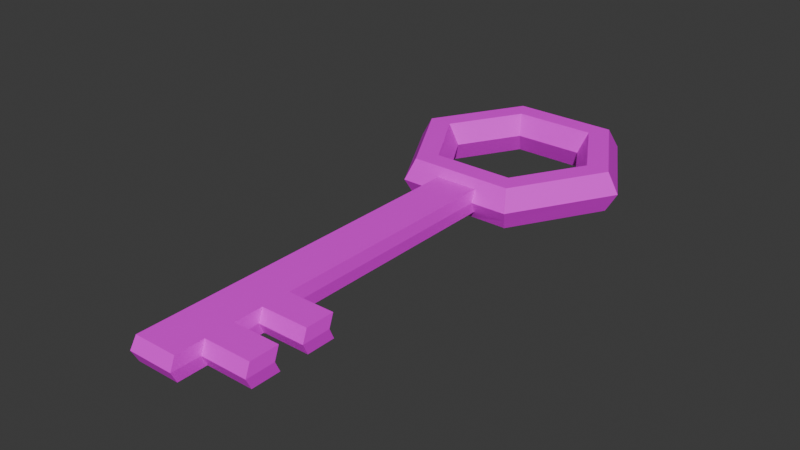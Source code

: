 # Source: Obj_Key_Normal_A.blend  (saved by Blender 5.0.119; exported with 4.5.12 LTS)
import bpy
from mathutils import Matrix  # noqa: F401  (used for matrix-valued properties, if any)

bpy.ops.wm.read_factory_settings(use_empty=True)
scene = bpy.context.scene
scene.name = 'Scene'

# ---- collections
col_collection = bpy.data.collections.new('Collection'); scene.collection.children.link(col_collection)

# ---- images (referenced by path relative to the original .blend; pixels are not part of the script)
import os
ASSET_DIR = os.environ.get("B2B_ASSET_DIR", "")  # directory of the original .blend (textures are referenced by path, not embedded)
HERE = os.path.dirname(os.path.abspath(__file__))  # packed textures are extracted next to this script under _unpacked/

def load_image(name, relpath, width, height, colorspace="sRGB"):
    """Load a texture the original file referenced (path relative to the .blend, or extracted next to this script)."""
    p = next((c for c in (os.path.join(HERE, relpath), os.path.join(ASSET_DIR, relpath)) if relpath and os.path.exists(c)), "")
    if p:
        img = bpy.data.images.load(p, check_existing=True)
        img.name = name
    else:  # same state as the original file: an image datablock whose file is absent (Cycles renders it pink)
        img = bpy.data.images.new(name, width, height)
        img.source = "FILE"
        img.filepath = "//" + (relpath or name)
    img.colorspace_settings.name = colorspace
    return img
img_color_palette_png = load_image('Color_palette.png', 'Color_palette.png', 1024, 1024, 'sRGB')

# ---- materials (node trees are filled in below, after node groups)
mat_x = bpy.data.materials.new('材质')

# ---- material node trees
mat_x.use_nodes = True; mat_x.node_tree.nodes.clear()
_N = mat_x.node_tree.nodes; _L = mat_x.node_tree.links
n0 = _N.new('ShaderNodeBsdfPrincipled'); n0.name = '原理化 BSDF'; n0.location = (-200, 100)
n1 = _N.new('ShaderNodeOutputMaterial'); n1.name = '材质输出'; n1.location = (200, 100)
n2 = _N.new('ShaderNodeTexImage'); n2.name = '图像纹理'; n2.location = (-530, 13)
n2.image = img_color_palette_png
_L.new(n0.outputs[0], n1.inputs[0])
_L.new(n2.outputs[0], n0.inputs[0])
n1.is_active_output = True

# ---- world
world_world = bpy.data.worlds.new('World'); scene.world = world_world
world_world.use_nodes = True; world_world.node_tree.nodes.clear()
_N = world_world.node_tree.nodes; _L = world_world.node_tree.links
n0 = _N.new('ShaderNodeOutputWorld'); n0.name = 'World Output'; n0.location = (200, 100)
n1 = _N.new('ShaderNodeBackground'); n1.name = 'Background'; n1.location = (-200, 100)
n1.inputs[0].default_value = (0.05088, 0.05088, 0.05088, 1.0)
_L.new(n1.outputs[0], n0.inputs[0])
n0.is_active_output = True
world_world.color = (0.05088, 0.05088, 0.05088)
world_world.sun_shadow_jitter_overblur = 0.0

# ---- meshes
me_x = bpy.data.meshes.new('环体')
me_x.from_pydata([(1.25, 0.0, 0.0), (1.125, 0.0, 0.2165), (0.875, 0.0, 0.2165), (0.75, 0.0, 3.062e-17), (0.875, 0.0, -0.2165), (1.125, 0.0, -0.2165), (0.625, 1.083, 0.0), (0.5625, 0.9743, 0.2165), (0.4375, 0.7578, 0.2165), (0.375, 0.6495, 3.062e-17), (0.4375, 0.7578, -0.2165), (0.5625, 0.9743, -0.2165), (-0.625, 1.083, 0.0), (-0.5625, 0.9743, 0.2165), (-0.4375, 0.7578, 0.2165), (-0.375, 0.6495, 3.062e-17), (-0.4375, 0.7578, -0.2165), (-0.5625, 0.9743, -0.2165), (-1.25, 1.093e-07, 0.0), (-1.125, 9.835e-08, 0.2165), (-0.875, 7.649e-08, 0.2165), (-0.75, 6.557e-08, 3.062e-17), (-0.875, 7.649e-08, -0.2165), (-1.125, 9.835e-08, -0.2165), (-0.625, -1.083, 0.0), (-0.5625, -0.9743, 0.2165), (-0.4375, -0.7578, 0.2165), (-0.375, -0.6495, 3.062e-17), (-0.4375, -0.7578, -0.2165), (-0.5625, -0.9743, -0.2165), (0.625, -1.083, 0.0), (0.5625, -0.9743, 0.2165), (0.4375, -0.7578, 0.2165), (0.375, -0.6495, 3.062e-17), (0.4375, -0.7578, -0.2165), (0.5625, -0.9743, -0.2165), (1.188, 0.0, 0.1083), (0.5937, 1.028, 0.1083), (-0.5937, 1.028, 0.1083), (-1.188, 1.038e-07, 0.1083), (-0.5937, -1.028, 0.1083), (0.5937, -1.028, 0.1083), (1.188, 0.0, -0.1083), (0.5937, 1.028, -0.1083), (-0.5937, 1.028, -0.1083), (-1.188, 1.038e-07, -0.1083), (-0.5937, -1.028, -0.1083), (0.5937, -1.028, -0.1083), (-0.2397, -1.088, 0.0), (0.2397, -1.088, 0.0), (-0.1875, -0.9743, 0.2165), (0.1875, -0.9743, 0.2165), (-0.1458, -0.7578, 0.2165), (0.1458, -0.7578, 0.2165), (-0.125, -0.6495, 3.062e-17), (0.125, -0.6495, 3.062e-17), (-0.1458, -0.7578, -0.2165), (0.1458, -0.7578, -0.2165), (-0.1875, -0.9743, -0.2165), (0.1875, -0.9743, -0.2165), (0.2277, -1.026, 0.1245), (-0.2277, -1.026, 0.1245), (0.2277, -1.026, -0.1245), (-0.2277, -1.026, -0.1245), (-0.2397, -4.891, 0.0), (0.2397, -4.891, 0.0), (0.2277, -4.828, 0.1245), (-0.2277, -4.828, 0.1245), (0.2277, -4.828, -0.1245), (-0.2277, -4.828, -0.1245), (-0.2277, -3.609, -0.1245), (-0.2397, -3.671, 0.0), (-0.2277, -3.609, 0.1245), (0.2397, -3.671, 0.0), (0.2277, -3.609, -0.1245), (0.2277, -3.609, 0.1245), (-0.2277, -3.914, -0.1245), (-0.2277, -4.219, -0.1245), (-0.2277, -4.524, -0.1245), (0.2397, -3.976, 0.0), (0.2397, -4.281, 0.0), (0.2397, -4.586, 0.0), (0.2277, -3.914, 0.1245), (0.2277, -4.219, 0.1245), (0.2277, -4.524, 0.1245), (-0.2397, -4.586, 0.0), (-0.2397, -4.281, 0.0), (-0.2397, -3.976, 0.0), (-0.2277, -4.524, 0.1245), (-0.2277, -4.219, 0.1245), (-0.2277, -3.914, 0.1245), (0.2277, -4.524, -0.1245), (0.2277, -4.219, -0.1245), (0.2277, -3.914, -0.1245), (0.7242, -3.914, -0.1245), (0.7242, -3.609, -0.1245), (0.7242, -3.609, 0.1245), (0.7361, -3.671, 0.0), (0.7361, -3.976, 0.0), (0.7361, -4.281, 0.0), (0.7361, -4.586, 0.0), (0.7242, -3.914, 0.1245), (0.7242, -4.219, 0.1245), (0.7242, -4.524, 0.1245), (0.7242, -4.524, -0.1245), (0.7242, -4.219, -0.1245)], [], [(36, 37, 7, 1), (1, 7, 8, 2), (2, 8, 9, 3), (3, 9, 10, 4), (4, 10, 11, 5), (42, 43, 6, 0), (37, 38, 13, 7), (7, 13, 14, 8), (8, 14, 15, 9), (9, 15, 16, 10), (10, 16, 17, 11), (43, 44, 12, 6), (38, 39, 19, 13), (13, 19, 20, 14), (14, 20, 21, 15), (15, 21, 22, 16), (16, 22, 23, 17), (44, 45, 18, 12), (39, 40, 25, 19), (19, 25, 26, 20), (20, 26, 27, 21), (21, 27, 28, 22), (22, 28, 29, 23), (45, 46, 24, 18), (60, 41, 31, 51), (51, 31, 32, 53), (53, 32, 33, 55), (55, 33, 34, 57), (57, 34, 35, 59), (62, 47, 30, 49), (41, 36, 1, 31), (31, 1, 2, 32), (32, 2, 3, 33), (33, 3, 4, 34), (34, 4, 5, 35), (47, 42, 0, 30), (30, 0, 36, 41), (49, 30, 41, 60), (18, 24, 40, 39), (12, 18, 39, 38), (6, 12, 38, 37), (0, 6, 37, 36), (35, 5, 42, 47), (59, 35, 47, 62), (23, 29, 46, 45), (17, 23, 45, 44), (11, 17, 44, 43), (5, 11, 43, 42), (29, 58, 63, 46), (58, 59, 62, 63), (24, 48, 61, 40), (88, 85, 64, 67), (46, 63, 48, 24), (85, 78, 69, 64), (28, 56, 58, 29), (56, 57, 59, 58), (27, 54, 56, 28), (54, 55, 57, 56), (26, 52, 54, 27), (52, 53, 55, 54), (25, 50, 52, 26), (50, 51, 53, 52), (40, 61, 50, 25), (61, 60, 51, 50), (64, 65, 66, 67), (69, 68, 65, 64), (91, 81, 65, 68), (81, 84, 66, 65), (78, 91, 68, 69), (84, 88, 67, 66), (60, 61, 72, 75), (63, 62, 74, 70), (49, 60, 75, 73), (62, 49, 73, 74), (48, 63, 70, 71), (61, 48, 71, 72), (75, 72, 90, 82), (82, 90, 89, 83), (83, 89, 88, 84), (70, 74, 93, 76), (76, 93, 92, 77), (77, 92, 91, 78), (93, 74, 95, 94), (79, 82, 83, 80), (81, 91, 104, 100), (80, 83, 102, 99), (93, 79, 80, 92), (83, 84, 103, 102), (71, 70, 76, 87), (87, 76, 77, 86), (86, 77, 78, 85), (72, 71, 87, 90), (90, 87, 86, 89), (89, 86, 85, 88), (97, 96, 101, 98), (99, 102, 103, 100), (95, 97, 98, 94), (105, 99, 100, 104), (84, 81, 100, 103), (91, 92, 105, 104), (75, 82, 101, 96), (73, 75, 96, 97), (79, 93, 94, 98), (82, 79, 98, 101), (74, 73, 97, 95), (92, 80, 99, 105)])
_uv = me_x.uv_layers.new(name='UVMap')
_uv.uv.foreach_set('vector', [0.345, 0.6633, 0.3522, 0.6633, 0.3522, 0.6669, 0.345, 0.6669, 0.345, 0.6669, 0.3522, 0.6669, 0.3522, 0.6742, 0.345, 0.6742, 0.345, 0.6742, 0.3522, 0.6742, 0.3522, 0.6814, 0.345, 0.6814, 0.345, 0.6379, 0.3522, 0.6379, 0.3522, 0.6452, 0.345, 0.6452, 0.345, 0.6452, 0.3522, 0.6452, 0.3522, 0.6524, 0.345, 0.6524, 0.345, 0.656, 0.3522, 0.656, 0.3522, 0.6597, 0.345, 0.6597, 0.3522, 0.6633, 0.3595, 0.6633, 0.3595, 0.6669, 0.3522, 0.6669, 0.3522, 0.6669, 0.3595, 0.6669, 0.3595, 0.6742, 0.3522, 0.6742, 0.3522, 0.6742, 0.3595, 0.6742, 0.3595, 0.6814, 0.3522, 0.6814, 0.3522, 0.6379, 0.3595, 0.6379, 0.3595, 0.6452, 0.3522, 0.6452, 0.3522, 0.6452, 0.3595, 0.6452, 0.3595, 0.6524, 0.3522, 0.6524, 0.3522, 0.656, 0.3595, 0.656, 0.3595, 0.6597, 0.3522, 0.6597, 0.3595, 0.6633, 0.3667, 0.6633, 0.3667, 0.6669, 0.3595, 0.6669, 0.3595, 0.6669, 0.3667, 0.6669, 0.3667, 0.6742, 0.3595, 0.6742, 0.3595, 0.6742, 0.3667, 0.6742, 0.3667, 0.6814, 0.3595, 0.6814, 0.3595, 0.6379, 0.3667, 0.6379, 0.3667, 0.6452, 0.3595, 0.6452, 0.3595, 0.6452, 0.3667, 0.6452, 0.3667, 0.6524, 0.3595, 0.6524, 0.3595, 0.656, 0.3667, 0.656, 0.3667, 0.6597, 0.3595, 0.6597, 0.3233, 0.6633, 0.3305, 0.6633, 0.3305, 0.6669, 0.3233, 0.6669, 0.3233, 0.6669, 0.3305, 0.6669, 0.3305, 0.6742, 0.3233, 0.6742, 0.3233, 0.6742, 0.3305, 0.6742, 0.3305, 0.6814, 0.3233, 0.6814, 0.3233, 0.6379, 0.3305, 0.6379, 0.3305, 0.6452, 0.3233, 0.6452, 0.3233, 0.6452, 0.3305, 0.6452, 0.3305, 0.6524, 0.3233, 0.6524, 0.3233, 0.656, 0.3305, 0.656, 0.3305, 0.6597, 0.3233, 0.6597, 0.3353, 0.6633, 0.3377, 0.6633, 0.3377, 0.6669, 0.3353, 0.6669, 0.3353, 0.6669, 0.3377, 0.6669, 0.3377, 0.6742, 0.3353, 0.6742, 0.3353, 0.6742, 0.3377, 0.6742, 0.3377, 0.6814, 0.3353, 0.6814, 0.3353, 0.6379, 0.3377, 0.6379, 0.3377, 0.6452, 0.3353, 0.6452, 0.3353, 0.6452, 0.3377, 0.6452, 0.3377, 0.6524, 0.3353, 0.6524, 0.3353, 0.656, 0.3377, 0.656, 0.3377, 0.6597, 0.3353, 0.6597, 0.3377, 0.6633, 0.345, 0.6633, 0.345, 0.6669, 0.3377, 0.6669, 0.3377, 0.6669, 0.345, 0.6669, 0.345, 0.6742, 0.3377, 0.6742, 0.3377, 0.6742, 0.345, 0.6742, 0.345, 0.6814, 0.3377, 0.6814, 0.3377, 0.6379, 0.345, 0.6379, 0.345, 0.6452, 0.3377, 0.6452, 0.3377, 0.6452, 0.345, 0.6452, 0.345, 0.6524, 0.3377, 0.6524, 0.3377, 0.656, 0.345, 0.656, 0.345, 0.6597, 0.3377, 0.6597, 0.3377, 0.6597, 0.345, 0.6597, 0.345, 0.6633, 0.3377, 0.6633, 0.3353, 0.6597, 0.3377, 0.6597, 0.3377, 0.6633, 0.3353, 0.6633, 0.3233, 0.6597, 0.3305, 0.6597, 0.3305, 0.6633, 0.3233, 0.6633, 0.3595, 0.6597, 0.3667, 0.6597, 0.3667, 0.6633, 0.3595, 0.6633, 0.3522, 0.6597, 0.3595, 0.6597, 0.3595, 0.6633, 0.3522, 0.6633, 0.345, 0.6597, 0.3522, 0.6597, 0.3522, 0.6633, 0.345, 0.6633, 0.3377, 0.6524, 0.345, 0.6524, 0.345, 0.656, 0.3377, 0.656, 0.3353, 0.6524, 0.3377, 0.6524, 0.3377, 0.656, 0.3353, 0.656, 0.3233, 0.6524, 0.3305, 0.6524, 0.3305, 0.656, 0.3233, 0.656, 0.3595, 0.6524, 0.3667, 0.6524, 0.3667, 0.656, 0.3595, 0.656, 0.3522, 0.6524, 0.3595, 0.6524, 0.3595, 0.656, 0.3522, 0.656, 0.345, 0.6524, 0.3522, 0.6524, 0.3522, 0.656, 0.345, 0.656, 0.3305, 0.6524, 0.3329, 0.6524, 0.3329, 0.656, 0.3305, 0.656, 0.3329, 0.6524, 0.3353, 0.6524, 0.3353, 0.656, 0.3329, 0.656, 0.3305, 0.6597, 0.3329, 0.6597, 0.3329, 0.6633, 0.3305, 0.6633, 0.3329, 0.6633, 0.3329, 0.6597, 0.3329, 0.6597, 0.3329, 0.6633, 0.3305, 0.656, 0.3329, 0.656, 0.3329, 0.6597, 0.3305, 0.6597, 0.3329, 0.6597, 0.3329, 0.656, 0.3329, 0.656, 0.3329, 0.6597, 0.3305, 0.6452, 0.3329, 0.6452, 0.3329, 0.6524, 0.3305, 0.6524, 0.3329, 0.6452, 0.3353, 0.6452, 0.3353, 0.6524, 0.3329, 0.6524, 0.3305, 0.6379, 0.3329, 0.6379, 0.3329, 0.6452, 0.3305, 0.6452, 0.3329, 0.6379, 0.3353, 0.6379, 0.3353, 0.6452, 0.3329, 0.6452, 0.3305, 0.6742, 0.3329, 0.6742, 0.3329, 0.6814, 0.3305, 0.6814, 0.3329, 0.6742, 0.3353, 0.6742, 0.3353, 0.6814, 0.3329, 0.6814, 0.3305, 0.6669, 0.3329, 0.6669, 0.3329, 0.6742, 0.3305, 0.6742, 0.3329, 0.6669, 0.3353, 0.6669, 0.3353, 0.6742, 0.3329, 0.6742, 0.3305, 0.6633, 0.3329, 0.6633, 0.3329, 0.6669, 0.3305, 0.6669, 0.3329, 0.6633, 0.3353, 0.6633, 0.3353, 0.6669, 0.3329, 0.6669, 0.3329, 0.6597, 0.3353, 0.6597, 0.3353, 0.6633, 0.3329, 0.6633, 0.3329, 0.656, 0.3353, 0.656, 0.3353, 0.6597, 0.3329, 0.6597, 0.3353, 0.656, 0.3353, 0.6597, 0.3353, 0.6597, 0.3353, 0.656, 0.3353, 0.6597, 0.3353, 0.6633, 0.3353, 0.6633, 0.3353, 0.6597, 0.3329, 0.656, 0.3353, 0.656, 0.3353, 0.656, 0.3329, 0.656, 0.3353, 0.6633, 0.3329, 0.6633, 0.3329, 0.6633, 0.3353, 0.6633, 0.3353, 0.6633, 0.3329, 0.6633, 0.3329, 0.6633, 0.3353, 0.6633, 0.3329, 0.656, 0.3353, 0.656, 0.3353, 0.656, 0.3329, 0.656, 0.3353, 0.6597, 0.3353, 0.6633, 0.3353, 0.6633, 0.3353, 0.6597, 0.3353, 0.656, 0.3353, 0.6597, 0.3353, 0.6597, 0.3353, 0.656, 0.3329, 0.6597, 0.3329, 0.656, 0.3329, 0.656, 0.3329, 0.6597, 0.3329, 0.6633, 0.3329, 0.6597, 0.3329, 0.6597, 0.3329, 0.6633, 0.3353, 0.6633, 0.3329, 0.6633, 0.3329, 0.6633, 0.3353, 0.6633, 0.3353, 0.6633, 0.3329, 0.6633, 0.3329, 0.6633, 0.3353, 0.6633, 0.3353, 0.6633, 0.3329, 0.6633, 0.3329, 0.6633, 0.3353, 0.6633, 0.3329, 0.656, 0.3353, 0.656, 0.3353, 0.656, 0.3329, 0.656, 0.3329, 0.656, 0.3353, 0.656, 0.3353, 0.656, 0.3329, 0.656, 0.3329, 0.656, 0.3353, 0.656, 0.3353, 0.656, 0.3329, 0.656, 0.3353, 0.656, 0.3353, 0.656, 0.3353, 0.656, 0.3353, 0.656, 0.3353, 0.6597, 0.3353, 0.6633, 0.3353, 0.6633, 0.3353, 0.6597, 0.3353, 0.6597, 0.3353, 0.656, 0.3353, 0.656, 0.3353, 0.6597, 0.3353, 0.6597, 0.3353, 0.6633, 0.3353, 0.6633, 0.3353, 0.6597, 0.3353, 0.656, 0.3353, 0.6597, 0.3353, 0.6597, 0.3353, 0.656, 0.3353, 0.6633, 0.3353, 0.6633, 0.3353, 0.6633, 0.3353, 0.6633, 0.3329, 0.6597, 0.3329, 0.656, 0.3329, 0.656, 0.3329, 0.6597, 0.3329, 0.6597, 0.3329, 0.656, 0.3329, 0.656, 0.3329, 0.6597, 0.3329, 0.6597, 0.3329, 0.656, 0.3329, 0.656, 0.3329, 0.6597, 0.3329, 0.6633, 0.3329, 0.6597, 0.3329, 0.6597, 0.3329, 0.6633, 0.3329, 0.6633, 0.3329, 0.6597, 0.3329, 0.6597, 0.3329, 0.6633, 0.3329, 0.6633, 0.3329, 0.6597, 0.3329, 0.6597, 0.3329, 0.6633, 0.3353, 0.6597, 0.3353, 0.6633, 0.3353, 0.6633, 0.3353, 0.6597, 0.3353, 0.6597, 0.3353, 0.6633, 0.3353, 0.6633, 0.3353, 0.6597, 0.3353, 0.656, 0.3353, 0.6597, 0.3353, 0.6597, 0.3353, 0.656, 0.3353, 0.656, 0.3353, 0.6597, 0.3353, 0.6597, 0.3353, 0.656, 0.3353, 0.6633, 0.3353, 0.6597, 0.3353, 0.6597, 0.3353, 0.6633, 0.3353, 0.656, 0.3353, 0.656, 0.3353, 0.656, 0.3353, 0.656, 0.3353, 0.6633, 0.3353, 0.6633, 0.3353, 0.6633, 0.3353, 0.6633, 0.3353, 0.6597, 0.3353, 0.6633, 0.3353, 0.6633, 0.3353, 0.6597, 0.3353, 0.6597, 0.3353, 0.656, 0.3353, 0.656, 0.3353, 0.6597, 0.3353, 0.6633, 0.3353, 0.6597, 0.3353, 0.6597, 0.3353, 0.6633, 0.3353, 0.656, 0.3353, 0.6597, 0.3353, 0.6597, 0.3353, 0.656, 0.3353, 0.656, 0.3353, 0.6597, 0.3353, 0.6597, 0.3353, 0.656])
me_x.materials.append(mat_x)
me_x.update()

# ---- objects
ob_x = bpy.data.objects.new('环体', me_x)

# ---- transforms, parenting, visibility, modifiers, constraints
ob_x.location = (0.0, 0.0, 0.0)

# ---- collection membership
col_collection.objects.link(ob_x)

# ---- scene / render settings (as saved in the file)
scene.frame_start = 1; scene.frame_end = 250; scene.frame_set(0)
scene.render.engine = 'BLENDER_EEVEE_NEXT'
scene.render.bake_bias = 0.0
scene.render.bake_samples = 0
scene.cycles.sampling_pattern = 'TABULATED_SOBOL'
scene.eevee.use_volume_custom_range = False
bpy.context.view_layer.update()

# ---- added for rendering (the .blend has no active camera and no usable light): camera, sun
cam_auto = bpy.data.cameras.new('AutoCamera')
cam_auto.lens = 50.0
cam_auto.sensor_width = 36.0
cam_auto.clip_end = 1000.0
ob_auto_camera = bpy.data.objects.new('AutoCamera', cam_auto)
scene.collection.objects.link(ob_auto_camera)
ob_auto_camera.location = (6.00449, -9.10947, 4.80359)
ob_auto_camera.rotation_euler = (1.09748, -7.21219e-08, 0.694738)
scene.camera = ob_auto_camera
light_auto_sun = bpy.data.lights.new('AutoSun', 'SUN')
light_auto_sun.energy = 3.0
light_auto_sun.angle = 0.0523599
ob_auto_sun = bpy.data.objects.new('AutoSun', light_auto_sun)
scene.collection.objects.link(ob_auto_sun)
ob_auto_sun.rotation_euler = (0.872665, 0.174533, 0.523599)
bpy.context.view_layer.update()
